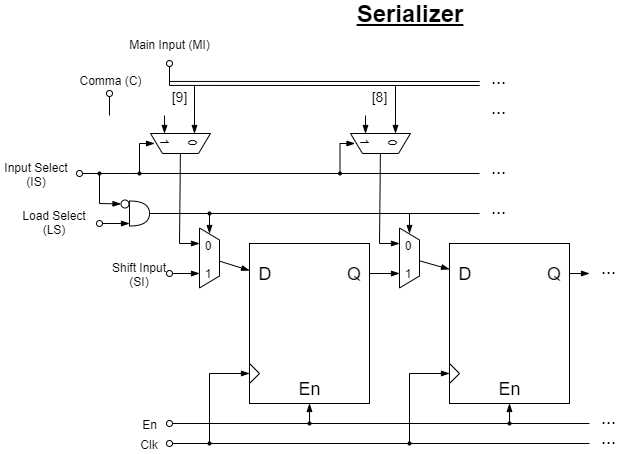

The diagram above was exported from draw.io. Its source (the exported page's mxGraphModel, read from the mxfile embedded in the PNG):
<mxGraphModel dx="934" dy="495" grid="1" gridSize="10" guides="1" tooltips="1" connect="0" arrows="0" fold="1" page="1" pageScale="1" pageWidth="850" pageHeight="1100" math="0" shadow="0">
  <root>
    <mxCell id="0" />
    <mxCell id="1" parent="0" />
    <mxCell id="2" value="" style="group" vertex="1" connectable="0" parent="1">
      <mxGeometry x="31.5" y="70" width="618.5" height="420" as="geometry" />
    </mxCell>
    <mxCell id="3" value="" style="group" vertex="1" connectable="0" parent="2">
      <mxGeometry x="248.5" y="210" width="120" height="160" as="geometry" />
    </mxCell>
    <mxCell id="4" value="" style="rounded=0;whiteSpace=wrap;html=1;" vertex="1" parent="3">
      <mxGeometry width="120" height="160" as="geometry" />
    </mxCell>
    <mxCell id="5" value="&lt;font style=&quot;font-size: 18px&quot;&gt;D&lt;/font&gt;" style="text;html=1;strokeColor=none;fillColor=none;align=center;verticalAlign=middle;whiteSpace=wrap;rounded=0;" vertex="1" parent="3">
      <mxGeometry y="20" width="30" height="20" as="geometry" />
    </mxCell>
    <mxCell id="6" value="&lt;font style=&quot;font-size: 18px&quot;&gt;Q&lt;/font&gt;" style="text;html=1;strokeColor=none;fillColor=none;align=center;verticalAlign=middle;whiteSpace=wrap;rounded=0;" vertex="1" parent="3">
      <mxGeometry x="90" y="20" width="30" height="20" as="geometry" />
    </mxCell>
    <mxCell id="7" value="" style="triangle;whiteSpace=wrap;html=1;" vertex="1" parent="3">
      <mxGeometry y="120" width="10" height="20" as="geometry" />
    </mxCell>
    <mxCell id="8" value="&lt;font style=&quot;font-size: 18px&quot;&gt;En&lt;/font&gt;" style="text;html=1;strokeColor=none;fillColor=none;align=center;verticalAlign=middle;whiteSpace=wrap;rounded=0;" vertex="1" parent="3">
      <mxGeometry x="45" y="135" width="30" height="20" as="geometry" />
    </mxCell>
    <mxCell id="9" value="" style="group" vertex="1" connectable="0" parent="2">
      <mxGeometry x="448.5" y="210" width="120" height="160" as="geometry" />
    </mxCell>
    <mxCell id="10" value="" style="rounded=0;whiteSpace=wrap;html=1;" vertex="1" parent="9">
      <mxGeometry width="120" height="160" as="geometry" />
    </mxCell>
    <mxCell id="11" value="&lt;font style=&quot;font-size: 18px&quot;&gt;D&lt;/font&gt;" style="text;html=1;strokeColor=none;fillColor=none;align=center;verticalAlign=middle;whiteSpace=wrap;rounded=0;" vertex="1" parent="9">
      <mxGeometry y="20" width="30" height="20" as="geometry" />
    </mxCell>
    <mxCell id="12" value="&lt;font style=&quot;font-size: 18px&quot;&gt;Q&lt;/font&gt;" style="text;html=1;strokeColor=none;fillColor=none;align=center;verticalAlign=middle;whiteSpace=wrap;rounded=0;" vertex="1" parent="9">
      <mxGeometry x="90" y="20" width="30" height="20" as="geometry" />
    </mxCell>
    <mxCell id="13" value="" style="triangle;whiteSpace=wrap;html=1;" vertex="1" parent="9">
      <mxGeometry y="120" width="10" height="20" as="geometry" />
    </mxCell>
    <mxCell id="14" value="&lt;font style=&quot;font-size: 18px&quot;&gt;En&lt;/font&gt;" style="text;html=1;strokeColor=none;fillColor=none;align=center;verticalAlign=middle;whiteSpace=wrap;rounded=0;" vertex="1" parent="9">
      <mxGeometry x="45" y="135" width="30" height="20" as="geometry" />
    </mxCell>
    <mxCell id="15" value="" style="group" vertex="1" connectable="0" parent="2">
      <mxGeometry x="378.5" y="205" width="60" height="40" as="geometry" />
    </mxCell>
    <mxCell id="16" value="" style="shape=trapezoid;perimeter=trapezoidPerimeter;whiteSpace=wrap;html=1;rotation=90;" vertex="1" parent="15">
      <mxGeometry y="9.5" width="60" height="20" as="geometry" />
    </mxCell>
    <mxCell id="17" value="0&lt;br&gt;&lt;br&gt;1&lt;br&gt;" style="text;html=1;strokeColor=none;fillColor=none;align=center;verticalAlign=middle;whiteSpace=wrap;rounded=0;" vertex="1" parent="15">
      <mxGeometry x="23.5" width="10" height="40" as="geometry" />
    </mxCell>
    <mxCell id="18" value="" style="endArrow=blockThin;html=1;endFill=1;" edge="1" parent="2">
      <mxGeometry width="50" height="50" relative="1" as="geometry">
        <mxPoint x="368.5" y="240" as="sourcePoint" />
        <mxPoint x="398.5" y="240" as="targetPoint" />
      </mxGeometry>
    </mxCell>
    <mxCell id="19" value="" style="endArrow=blockThin;html=1;endFill=1;" edge="1" parent="2" source="16" target="11">
      <mxGeometry width="50" height="50" relative="1" as="geometry">
        <mxPoint x="418.5" y="230" as="sourcePoint" />
        <mxPoint x="448.5" y="237" as="targetPoint" />
      </mxGeometry>
    </mxCell>
    <mxCell id="20" value="" style="group;rotation=90;" vertex="1" connectable="0" parent="2">
      <mxGeometry x="348.5" y="130" width="60" height="40" as="geometry" />
    </mxCell>
    <mxCell id="21" value="" style="shape=trapezoid;perimeter=trapezoidPerimeter;whiteSpace=wrap;html=1;rotation=180;" vertex="1" parent="20">
      <mxGeometry x="1" y="-30" width="60" height="20" as="geometry" />
    </mxCell>
    <mxCell id="22" value="0&lt;br&gt;&lt;br&gt;1&lt;br&gt;" style="text;html=1;strokeColor=none;fillColor=none;align=center;verticalAlign=middle;whiteSpace=wrap;rounded=0;rotation=90;" vertex="1" parent="20">
      <mxGeometry x="25" y="-41" width="10" height="40" as="geometry" />
    </mxCell>
    <mxCell id="23" value="" style="endArrow=blockThin;html=1;endFill=1;" edge="1" parent="20">
      <mxGeometry width="50" height="50" relative="1" as="geometry">
        <mxPoint x="16" y="-48" as="sourcePoint" />
        <mxPoint x="16" y="-30" as="targetPoint" />
      </mxGeometry>
    </mxCell>
    <mxCell id="24" value="" style="endArrow=blockThin;html=1;endFill=1;" edge="1" parent="20">
      <mxGeometry width="50" height="50" relative="1" as="geometry">
        <mxPoint x="45.969804777343825" y="-78.5003039414016" as="sourcePoint" />
        <mxPoint x="46" y="-30" as="targetPoint" />
      </mxGeometry>
    </mxCell>
    <mxCell id="25" value="" style="endArrow=blockThin;html=1;endFill=1;" edge="1" parent="2">
      <mxGeometry width="50" height="50" relative="1" as="geometry">
        <mxPoint x="378.5" y="210" as="sourcePoint" />
        <mxPoint x="398.5" y="210" as="targetPoint" />
      </mxGeometry>
    </mxCell>
    <mxCell id="26" value="" style="endArrow=none;html=1;" edge="1" parent="2" target="21">
      <mxGeometry width="50" height="50" relative="1" as="geometry">
        <mxPoint x="378.5" y="210" as="sourcePoint" />
        <mxPoint x="378.5" y="180" as="targetPoint" />
      </mxGeometry>
    </mxCell>
    <mxCell id="27" value="" style="group" vertex="1" connectable="0" parent="2">
      <mxGeometry x="178.5" y="205" width="60" height="40" as="geometry" />
    </mxCell>
    <mxCell id="28" value="" style="shape=trapezoid;perimeter=trapezoidPerimeter;whiteSpace=wrap;html=1;rotation=90;" vertex="1" parent="27">
      <mxGeometry y="9.5" width="60" height="20" as="geometry" />
    </mxCell>
    <mxCell id="29" value="0&lt;br&gt;&lt;br&gt;1&lt;br&gt;" style="text;html=1;strokeColor=none;fillColor=none;align=center;verticalAlign=middle;whiteSpace=wrap;rounded=0;" vertex="1" parent="27">
      <mxGeometry x="23.5" width="10" height="40" as="geometry" />
    </mxCell>
    <mxCell id="30" value="" style="endArrow=blockThin;html=1;endFill=1;startArrow=oval;startFill=0;" edge="1" parent="2">
      <mxGeometry width="50" height="50" relative="1" as="geometry">
        <mxPoint x="168.5" y="240" as="sourcePoint" />
        <mxPoint x="198.5" y="240" as="targetPoint" />
      </mxGeometry>
    </mxCell>
    <mxCell id="31" value="" style="endArrow=blockThin;html=1;endFill=1;" edge="1" parent="2" source="28">
      <mxGeometry width="50" height="50" relative="1" as="geometry">
        <mxPoint x="218.5" y="230" as="sourcePoint" />
        <mxPoint x="248.5" y="237" as="targetPoint" />
      </mxGeometry>
    </mxCell>
    <mxCell id="32" value="" style="group;rotation=90;" vertex="1" connectable="0" parent="2">
      <mxGeometry x="148.5" y="130" width="60" height="40" as="geometry" />
    </mxCell>
    <mxCell id="33" value="" style="shape=trapezoid;perimeter=trapezoidPerimeter;whiteSpace=wrap;html=1;rotation=180;" vertex="1" parent="32">
      <mxGeometry x="1" y="-30" width="60" height="20" as="geometry" />
    </mxCell>
    <mxCell id="34" value="0&lt;br&gt;&lt;br&gt;1&lt;br&gt;" style="text;html=1;strokeColor=none;fillColor=none;align=center;verticalAlign=middle;whiteSpace=wrap;rounded=0;rotation=90;" vertex="1" parent="32">
      <mxGeometry x="25" y="-41" width="10" height="40" as="geometry" />
    </mxCell>
    <mxCell id="35" value="" style="endArrow=blockThin;html=1;endFill=1;" edge="1" parent="32">
      <mxGeometry width="50" height="50" relative="1" as="geometry">
        <mxPoint x="15" y="-48" as="sourcePoint" />
        <mxPoint x="15" y="-30" as="targetPoint" />
      </mxGeometry>
    </mxCell>
    <mxCell id="36" value="" style="endArrow=blockThin;html=1;endFill=1;" edge="1" parent="2">
      <mxGeometry width="50" height="50" relative="1" as="geometry">
        <mxPoint x="178.5" y="210" as="sourcePoint" />
        <mxPoint x="198.5" y="210" as="targetPoint" />
      </mxGeometry>
    </mxCell>
    <mxCell id="37" value="" style="endArrow=none;html=1;" edge="1" parent="2" target="33">
      <mxGeometry width="50" height="50" relative="1" as="geometry">
        <mxPoint x="178.5" y="210" as="sourcePoint" />
        <mxPoint x="178.5" y="180" as="targetPoint" />
      </mxGeometry>
    </mxCell>
    <mxCell id="38" value="" style="endArrow=blockThin;html=1;endFill=1;" edge="1" parent="2">
      <mxGeometry width="50" height="50" relative="1" as="geometry">
        <mxPoint x="408.5" y="340" as="sourcePoint" />
        <mxPoint x="448.5" y="340" as="targetPoint" />
      </mxGeometry>
    </mxCell>
    <mxCell id="39" value="" style="endArrow=none;html=1;" edge="1" parent="2">
      <mxGeometry width="50" height="50" relative="1" as="geometry">
        <mxPoint x="408.5" y="410" as="sourcePoint" />
        <mxPoint x="408.5" y="340" as="targetPoint" />
      </mxGeometry>
    </mxCell>
    <mxCell id="40" value="" style="endArrow=none;html=1;" edge="1" parent="2">
      <mxGeometry width="50" height="50" relative="1" as="geometry">
        <mxPoint x="408.5" y="410" as="sourcePoint" />
        <mxPoint x="208.5" y="410" as="targetPoint" />
      </mxGeometry>
    </mxCell>
    <mxCell id="41" value="" style="endArrow=blockThin;html=1;endFill=1;" edge="1" parent="2">
      <mxGeometry width="50" height="50" relative="1" as="geometry">
        <mxPoint x="208.5" y="340" as="sourcePoint" />
        <mxPoint x="248.5" y="340" as="targetPoint" />
      </mxGeometry>
    </mxCell>
    <mxCell id="42" value="" style="endArrow=none;html=1;" edge="1" parent="2">
      <mxGeometry width="50" height="50" relative="1" as="geometry">
        <mxPoint x="208.5" y="410" as="sourcePoint" />
        <mxPoint x="208.5" y="340" as="targetPoint" />
      </mxGeometry>
    </mxCell>
    <mxCell id="43" value="" style="ellipse;whiteSpace=wrap;html=1;aspect=fixed;labelBackgroundColor=none;fontColor=#666666;fillColor=#000000;" vertex="1" parent="2">
      <mxGeometry x="207" y="408.5" width="3" height="3" as="geometry" />
    </mxCell>
    <mxCell id="44" value="" style="endArrow=oval;html=1;endFill=0;" edge="1" parent="2">
      <mxGeometry width="50" height="50" relative="1" as="geometry">
        <mxPoint x="208.5" y="410" as="sourcePoint" />
        <mxPoint x="168.5" y="410" as="targetPoint" />
      </mxGeometry>
    </mxCell>
    <mxCell id="45" value="" style="endArrow=blockThin;html=1;endFill=1;" edge="1" parent="2">
      <mxGeometry width="50" height="50" relative="1" as="geometry">
        <mxPoint x="308.5" y="390" as="sourcePoint" />
        <mxPoint x="308.5" y="370" as="targetPoint" />
      </mxGeometry>
    </mxCell>
    <mxCell id="46" value="" style="ellipse;whiteSpace=wrap;html=1;aspect=fixed;labelBackgroundColor=none;fontColor=#666666;fillColor=#000000;" vertex="1" parent="2">
      <mxGeometry x="307" y="388.5" width="3" height="3" as="geometry" />
    </mxCell>
    <mxCell id="47" value="" style="endArrow=oval;html=1;endFill=0;" edge="1" parent="2">
      <mxGeometry width="50" height="50" relative="1" as="geometry">
        <mxPoint x="308.5" y="390" as="sourcePoint" />
        <mxPoint x="168.5" y="390" as="targetPoint" />
      </mxGeometry>
    </mxCell>
    <mxCell id="48" value="" style="endArrow=none;html=1;" edge="1" parent="2">
      <mxGeometry width="50" height="50" relative="1" as="geometry">
        <mxPoint x="508.5" y="390" as="sourcePoint" />
        <mxPoint x="308.5" y="390" as="targetPoint" />
      </mxGeometry>
    </mxCell>
    <mxCell id="49" value="" style="endArrow=blockThin;html=1;endFill=1;" edge="1" parent="2">
      <mxGeometry width="50" height="50" relative="1" as="geometry">
        <mxPoint x="508.5" y="390" as="sourcePoint" />
        <mxPoint x="508.5" y="370" as="targetPoint" />
      </mxGeometry>
    </mxCell>
    <mxCell id="50" value="Clk" style="text;html=1;strokeColor=none;fillColor=none;align=center;verticalAlign=middle;whiteSpace=wrap;rounded=0;" vertex="1" parent="2">
      <mxGeometry x="128.5" y="400" width="40" height="20" as="geometry" />
    </mxCell>
    <mxCell id="51" value="En" style="text;html=1;strokeColor=none;fillColor=none;align=center;verticalAlign=middle;whiteSpace=wrap;rounded=0;" vertex="1" parent="2">
      <mxGeometry x="128.5" y="380" width="40" height="20" as="geometry" />
    </mxCell>
    <mxCell id="52" value="Shift Input (SI)" style="text;html=1;strokeColor=none;fillColor=none;align=center;verticalAlign=middle;whiteSpace=wrap;rounded=0;" vertex="1" parent="2">
      <mxGeometry x="108.5" y="230" width="60" height="20" as="geometry" />
    </mxCell>
    <mxCell id="53" value="" style="endArrow=blockThin;html=1;endFill=1;" edge="1" parent="2">
      <mxGeometry width="50" height="50" relative="1" as="geometry">
        <mxPoint x="408.5" y="180" as="sourcePoint" />
        <mxPoint x="408.5" y="200" as="targetPoint" />
      </mxGeometry>
    </mxCell>
    <mxCell id="54" value="" style="endArrow=blockThin;html=1;endFill=1;" edge="1" parent="2">
      <mxGeometry width="50" height="50" relative="1" as="geometry">
        <mxPoint x="208.5" y="180" as="sourcePoint" />
        <mxPoint x="208.5" y="200" as="targetPoint" />
      </mxGeometry>
    </mxCell>
    <mxCell id="55" value="" style="endArrow=none;html=1;" edge="1" parent="2">
      <mxGeometry width="50" height="50" relative="1" as="geometry">
        <mxPoint x="408.5" y="180" as="sourcePoint" />
        <mxPoint x="208.5" y="180" as="targetPoint" />
      </mxGeometry>
    </mxCell>
    <mxCell id="56" value="" style="ellipse;whiteSpace=wrap;html=1;aspect=fixed;labelBackgroundColor=none;fontColor=#666666;fillColor=#000000;" vertex="1" parent="2">
      <mxGeometry x="207" y="178.5" width="3" height="3" as="geometry" />
    </mxCell>
    <mxCell id="57" value="" style="endArrow=none;html=1;endFill=0;" edge="1" parent="2">
      <mxGeometry width="50" height="50" relative="1" as="geometry">
        <mxPoint x="208.5" y="180" as="sourcePoint" />
        <mxPoint x="148.5" y="180" as="targetPoint" />
      </mxGeometry>
    </mxCell>
    <mxCell id="58" value="Load Select (LS)" style="text;html=1;strokeColor=none;fillColor=none;align=center;verticalAlign=middle;whiteSpace=wrap;rounded=0;" vertex="1" parent="2">
      <mxGeometry x="18.5" y="178.5" width="70" height="20" as="geometry" />
    </mxCell>
    <mxCell id="59" value="Comma (C)" style="text;html=1;strokeColor=none;fillColor=none;align=center;verticalAlign=middle;whiteSpace=wrap;rounded=0;" vertex="1" parent="2">
      <mxGeometry x="74.5" y="36.5" width="70" height="20" as="geometry" />
    </mxCell>
    <mxCell id="60" value="" style="endArrow=blockThin;html=1;endFill=1;" edge="1" parent="2">
      <mxGeometry width="50" height="50" relative="1" as="geometry">
        <mxPoint x="193.5" y="51.5" as="sourcePoint" />
        <mxPoint x="193.5" y="100" as="targetPoint" />
      </mxGeometry>
    </mxCell>
    <mxCell id="61" value="" style="endArrow=none;html=1;" edge="1" parent="2">
      <mxGeometry width="50" height="50" relative="1" as="geometry">
        <mxPoint x="478.5" y="180" as="sourcePoint" />
        <mxPoint x="408.5" y="180" as="targetPoint" />
      </mxGeometry>
    </mxCell>
    <mxCell id="62" value="" style="endArrow=oval;html=1;endFill=0;" edge="1" parent="2">
      <mxGeometry width="50" height="50" relative="1" as="geometry">
        <mxPoint x="168.5" y="52" as="sourcePoint" />
        <mxPoint x="168.5" y="30" as="targetPoint" />
      </mxGeometry>
    </mxCell>
    <mxCell id="63" value="Main Input (MI)" style="text;html=1;strokeColor=none;fillColor=none;align=center;verticalAlign=middle;whiteSpace=wrap;rounded=0;" vertex="1" parent="2">
      <mxGeometry x="126" width="85" height="20" as="geometry" />
    </mxCell>
    <mxCell id="64" value="" style="endArrow=none;html=1;startArrow=oval;startFill=0;" edge="1" parent="2">
      <mxGeometry width="50" height="50" relative="1" as="geometry">
        <mxPoint x="108.5" y="60" as="sourcePoint" />
        <mxPoint x="108.5" y="82" as="targetPoint" />
      </mxGeometry>
    </mxCell>
    <mxCell id="65" value="" style="endArrow=none;html=1;startArrow=blockThin;startFill=1;" edge="1" parent="2">
      <mxGeometry width="50" height="50" relative="1" as="geometry">
        <mxPoint x="588.5" y="240" as="sourcePoint" />
        <mxPoint x="568.5" y="240" as="targetPoint" />
      </mxGeometry>
    </mxCell>
    <mxCell id="66" value="&lt;font style=&quot;font-size: 18px&quot;&gt;...&lt;/font&gt;" style="text;html=1;strokeColor=none;fillColor=none;align=center;verticalAlign=middle;whiteSpace=wrap;rounded=0;" vertex="1" parent="2">
      <mxGeometry x="488.5" y="36.5" width="20" height="15" as="geometry" />
    </mxCell>
    <mxCell id="67" value="&lt;font style=&quot;font-size: 18px&quot;&gt;...&lt;/font&gt;" style="text;html=1;strokeColor=none;fillColor=none;align=center;verticalAlign=middle;whiteSpace=wrap;rounded=0;" vertex="1" parent="2">
      <mxGeometry x="488.5" y="66.5" width="20" height="15" as="geometry" />
    </mxCell>
    <mxCell id="68" value="&lt;font style=&quot;font-size: 18px&quot;&gt;...&lt;/font&gt;" style="text;html=1;strokeColor=none;fillColor=none;align=center;verticalAlign=middle;whiteSpace=wrap;rounded=0;" vertex="1" parent="2">
      <mxGeometry x="488.5" y="166.5" width="20" height="15" as="geometry" />
    </mxCell>
    <mxCell id="69" value="&lt;font style=&quot;font-size: 18px&quot;&gt;...&lt;/font&gt;" style="text;html=1;strokeColor=none;fillColor=none;align=center;verticalAlign=middle;whiteSpace=wrap;rounded=0;" vertex="1" parent="2">
      <mxGeometry x="598.5" y="226.5" width="20" height="15" as="geometry" />
    </mxCell>
    <mxCell id="70" value="&lt;font style=&quot;font-size: 14px&quot;&gt;[9]&lt;/font&gt;" style="text;html=1;strokeColor=none;fillColor=none;align=center;verticalAlign=middle;whiteSpace=wrap;rounded=0;" vertex="1" parent="2">
      <mxGeometry x="168.5" y="52" width="20" height="22" as="geometry" />
    </mxCell>
    <mxCell id="71" value="&lt;font style=&quot;font-size: 14px&quot;&gt;[8]&lt;/font&gt;" style="text;html=1;strokeColor=none;fillColor=none;align=center;verticalAlign=middle;whiteSpace=wrap;rounded=0;" vertex="1" parent="2">
      <mxGeometry x="368.5" y="52" width="20" height="22" as="geometry" />
    </mxCell>
    <mxCell id="72" value="" style="endArrow=blockThin;html=1;endFill=1;" edge="1" parent="2">
      <mxGeometry width="50" height="50" relative="1" as="geometry">
        <mxPoint x="138.5" y="110" as="sourcePoint" />
        <mxPoint x="153.5" y="110" as="targetPoint" />
      </mxGeometry>
    </mxCell>
    <mxCell id="73" value="" style="endArrow=none;html=1;" edge="1" parent="2">
      <mxGeometry width="50" height="50" relative="1" as="geometry">
        <mxPoint x="338.5" y="140.0000000000001" as="sourcePoint" />
        <mxPoint x="138.5" y="140.0000000000001" as="targetPoint" />
      </mxGeometry>
    </mxCell>
    <mxCell id="74" value="" style="ellipse;whiteSpace=wrap;html=1;aspect=fixed;labelBackgroundColor=none;fontColor=#666666;fillColor=#000000;" vertex="1" parent="2">
      <mxGeometry x="137" y="138.5" width="3" height="3" as="geometry" />
    </mxCell>
    <mxCell id="75" value="" style="endArrow=oval;html=1;endFill=0;" edge="1" parent="2">
      <mxGeometry width="50" height="50" relative="1" as="geometry">
        <mxPoint x="98.5" y="140" as="sourcePoint" />
        <mxPoint x="78.5" y="140" as="targetPoint" />
      </mxGeometry>
    </mxCell>
    <mxCell id="76" value="" style="endArrow=none;html=1;" edge="1" parent="2">
      <mxGeometry width="50" height="50" relative="1" as="geometry">
        <mxPoint x="478.5" y="140" as="sourcePoint" />
        <mxPoint x="338.5" y="140.0000000000001" as="targetPoint" />
      </mxGeometry>
    </mxCell>
    <mxCell id="77" value="" style="endArrow=none;html=1;" edge="1" parent="2">
      <mxGeometry width="50" height="50" relative="1" as="geometry">
        <mxPoint x="138.5" y="140" as="sourcePoint" />
        <mxPoint x="138.5" y="110" as="targetPoint" />
      </mxGeometry>
    </mxCell>
    <mxCell id="78" value="" style="endArrow=blockThin;html=1;endFill=1;" edge="1" parent="2">
      <mxGeometry width="50" height="50" relative="1" as="geometry">
        <mxPoint x="339" y="110.00000000000006" as="sourcePoint" />
        <mxPoint x="354" y="110.00000000000006" as="targetPoint" />
      </mxGeometry>
    </mxCell>
    <mxCell id="79" value="" style="ellipse;whiteSpace=wrap;html=1;aspect=fixed;labelBackgroundColor=none;fontColor=#666666;fillColor=#000000;" vertex="1" parent="2">
      <mxGeometry x="337.5" y="138.5" width="3" height="3" as="geometry" />
    </mxCell>
    <mxCell id="80" value="" style="endArrow=none;html=1;" edge="1" parent="2">
      <mxGeometry width="50" height="50" relative="1" as="geometry">
        <mxPoint x="339" y="140" as="sourcePoint" />
        <mxPoint x="339" y="110.00000000000006" as="targetPoint" />
      </mxGeometry>
    </mxCell>
    <mxCell id="81" value="" style="endArrow=oval;html=1;endFill=0;startArrow=blockThin;startFill=1;" edge="1" parent="2">
      <mxGeometry width="50" height="50" relative="1" as="geometry">
        <mxPoint x="128.5" y="190.0000000000001" as="sourcePoint" />
        <mxPoint x="98.5" y="190" as="targetPoint" />
      </mxGeometry>
    </mxCell>
    <mxCell id="82" value="" style="ellipse;whiteSpace=wrap;html=1;aspect=fixed;labelBackgroundColor=none;fontColor=#666666;fillColor=#000000;" vertex="1" parent="2">
      <mxGeometry x="97" y="138.5" width="3" height="3" as="geometry" />
    </mxCell>
    <mxCell id="83" value="" style="endArrow=none;html=1;" edge="1" parent="2">
      <mxGeometry width="50" height="50" relative="1" as="geometry">
        <mxPoint x="98.5" y="170" as="sourcePoint" />
        <mxPoint x="98.5" y="140" as="targetPoint" />
      </mxGeometry>
    </mxCell>
    <mxCell id="84" value="" style="endArrow=blockThin;html=1;endFill=1;" edge="1" parent="2" target="87">
      <mxGeometry width="50" height="50" relative="1" as="geometry">
        <mxPoint x="98.5" y="170" as="sourcePoint" />
        <mxPoint x="118.5" y="170" as="targetPoint" />
      </mxGeometry>
    </mxCell>
    <mxCell id="85" value="" style="endArrow=none;html=1;" edge="1" parent="2">
      <mxGeometry width="50" height="50" relative="1" as="geometry">
        <mxPoint x="138.5" y="140" as="sourcePoint" />
        <mxPoint x="98.5" y="140" as="targetPoint" />
        <Array as="points">
          <mxPoint x="119" y="140" />
        </Array>
      </mxGeometry>
    </mxCell>
    <mxCell id="86" value="Input Select (IS)" style="text;html=1;strokeColor=none;fillColor=none;align=center;verticalAlign=middle;whiteSpace=wrap;rounded=0;" vertex="1" parent="2">
      <mxGeometry y="130" width="70" height="20" as="geometry" />
    </mxCell>
    <mxCell id="87" value="" style="ellipse;whiteSpace=wrap;html=1;aspect=fixed;" vertex="1" parent="2">
      <mxGeometry x="120" y="166.5" width="8" height="8" as="geometry" />
    </mxCell>
    <mxCell id="88" value="&lt;font style=&quot;font-size: 18px&quot;&gt;...&lt;/font&gt;" style="text;html=1;strokeColor=none;fillColor=none;align=center;verticalAlign=middle;whiteSpace=wrap;rounded=0;" vertex="1" parent="2">
      <mxGeometry x="488.5" y="126.5" width="20" height="15" as="geometry" />
    </mxCell>
    <mxCell id="89" value="" style="endArrow=none;html=1;startArrow=none;startFill=0;" edge="1" parent="2">
      <mxGeometry width="50" height="50" relative="1" as="geometry">
        <mxPoint x="588.5" y="390" as="sourcePoint" />
        <mxPoint x="508.5" y="390" as="targetPoint" />
      </mxGeometry>
    </mxCell>
    <mxCell id="90" value="" style="endArrow=none;html=1;startArrow=none;startFill=0;" edge="1" parent="2">
      <mxGeometry width="50" height="50" relative="1" as="geometry">
        <mxPoint x="588.5" y="410" as="sourcePoint" />
        <mxPoint x="408.5" y="410" as="targetPoint" />
      </mxGeometry>
    </mxCell>
    <mxCell id="91" value="&lt;font style=&quot;font-size: 18px&quot;&gt;...&lt;/font&gt;" style="text;html=1;strokeColor=none;fillColor=none;align=center;verticalAlign=middle;whiteSpace=wrap;rounded=0;" vertex="1" parent="2">
      <mxGeometry x="598.5" y="376.5" width="20" height="15" as="geometry" />
    </mxCell>
    <mxCell id="92" value="&lt;font style=&quot;font-size: 18px&quot;&gt;...&lt;/font&gt;" style="text;html=1;strokeColor=none;fillColor=none;align=center;verticalAlign=middle;whiteSpace=wrap;rounded=0;" vertex="1" parent="2">
      <mxGeometry x="598.5" y="396.5" width="20" height="15" as="geometry" />
    </mxCell>
    <mxCell id="93" value="" style="shape=or;whiteSpace=wrap;html=1;" vertex="1" parent="2">
      <mxGeometry x="128.5" y="167.5" width="20" height="25" as="geometry" />
    </mxCell>
    <mxCell id="94" value="" style="ellipse;whiteSpace=wrap;html=1;aspect=fixed;labelBackgroundColor=none;fontColor=#666666;fillColor=#000000;" vertex="1" parent="2">
      <mxGeometry x="407" y="408.5" width="3" height="3" as="geometry" />
    </mxCell>
    <mxCell id="95" value="" style="ellipse;whiteSpace=wrap;html=1;aspect=fixed;labelBackgroundColor=none;fontColor=#666666;fillColor=#000000;" vertex="1" parent="2">
      <mxGeometry x="507" y="388.5" width="3" height="3" as="geometry" />
    </mxCell>
    <mxCell id="96" value="&lt;u&gt;&lt;b&gt;&lt;font style=&quot;font-size: 24px&quot;&gt;Serializer&lt;/font&gt;&lt;/b&gt;&lt;/u&gt;" style="text;html=1;strokeColor=none;fillColor=none;align=center;verticalAlign=middle;whiteSpace=wrap;rounded=0;" vertex="1" parent="2">
      <mxGeometry x="348.5" y="-30" width="120" height="20" as="geometry" />
    </mxCell>
    <mxCell id="97" value="" style="shape=link;html=1;" edge="1" parent="2">
      <mxGeometry width="50" height="50" relative="1" as="geometry">
        <mxPoint x="168.5" y="49.94" as="sourcePoint" />
        <mxPoint x="478.7482869238827" y="50" as="targetPoint" />
      </mxGeometry>
    </mxCell>
  </root>
</mxGraphModel>